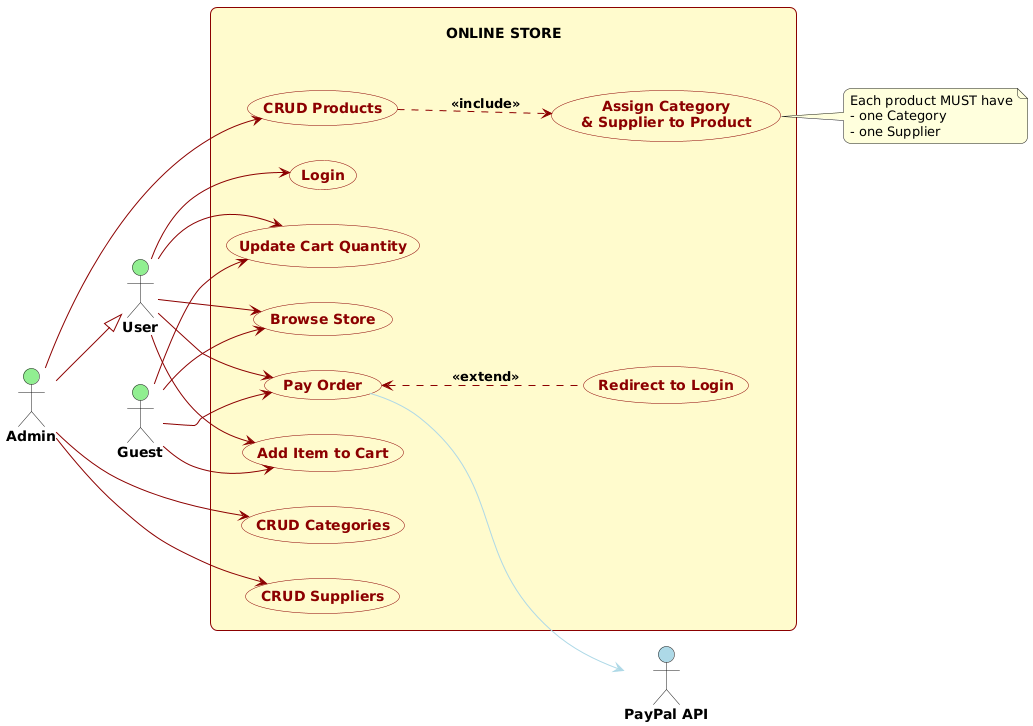

The diagram above was rendered by PlantUML. Its source (embedded in the PNG):
@startuml
' USE CASE THEME
left to right direction

skinparam {
  ArrowColor darkred
  ArrowFontStyle bold
  FontColor darkred
  RoundCorner 15
  ActorFontStyle bold
  ActorBackgroundColor #FFFACD
  PackageBackgroundColor #FFFACD
  PackageBorderColor darkred
  UseCaseBackgroundColor #FFFACD
  UseCaseBorderColor darkred
  UseCaseFontStyle bold
  UseCaseFontColor darkred
}

actor User #LightGreen
actor Admin #LightGreen
actor Guest #LightGreen
actor "PayPal API" as Paypal #LightBlue

' Admin extends User
Admin --|> User

rectangle "\nONLINE STORE\n\n" #FFFACD {

  usecase "Login" as UC_Login
  usecase "Browse Store" as UC_Browse
  usecase "Add Item to Cart" as UC_AddCart
  usecase "Update Cart Quantity" as UC_UpdateCart
  usecase "Pay Order" as UC_Pay
  usecase "Redirect to Login" as UC_RedirectLogin

  usecase "CRUD Products" as UC_Product
  usecase "CRUD Categories" as UC_Category
  usecase "CRUD Suppliers" as UC_Supplier

  usecase "Assign Category\n& Supplier to Product" as UC_Assign
}

' Guest & User behavior
Guest -[#darkred]-> UC_Browse
Guest -[#darkred]-> UC_AddCart
Guest -[#darkred]-> UC_UpdateCart
Guest -[#darkred]-> UC_Pay
UC_Pay <.[#darkred]. UC_RedirectLogin : <<extend>>

User -[#darkred]-> UC_Login
User -[#darkred]-> UC_Browse
User -[#darkred]-> UC_AddCart
User -[#darkred]-> UC_UpdateCart
User -[#darkred]-> UC_Pay

' Payment API
UC_Pay -[#LightBlue]-> Paypal

' Admin privileges
Admin -[#darkred]-> UC_Product
Admin -[#darkred]-> UC_Category
Admin -[#darkred]-> UC_Supplier

UC_Product .[#darkred].> UC_Assign : <<include>>

note right of UC_Assign
Each product MUST have
- one Category
- one Supplier
end note
@enduml